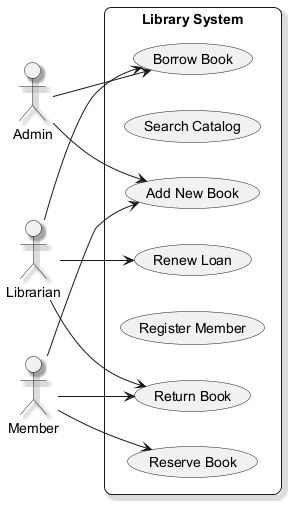

The diagram above was rendered by PlantUML. Its source (embedded in the PNG):
@startuml
skinparam backgroundColor #FFFFFF
skinparam roundCorner 15
skinparam shadowing true
left to right direction
actor "Admin" as Admin
actor "Librarian" as Librarian
actor "Member" as Member
rectangle "Library System" {
  usecase "Return Book" as UC_ReturnBook
  usecase "Search Catalog" as UC_SearchCatalog
  usecase "Reserve Book" as UC_ReserveBook
  usecase "Add New Book" as UC_AddNewBook
  usecase "Register Member" as UC_RegisterMember
  usecase "Renew Loan" as UC_RenewLoan
  usecase "Borrow Book" as UC_BorrowBook
}
Admin --> UC_BorrowBook
Admin --> UC_AddNewBook
Librarian --> UC_RenewLoan
Librarian --> UC_BorrowBook
Librarian --> UC_ReturnBook
Member --> UC_ReturnBook
Member --> UC_ReserveBook
Member --> UC_AddNewBook
@enduml